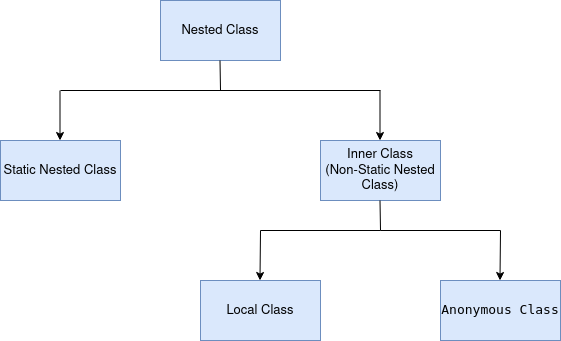

The diagram above was exported from draw.io. Its source (the exported page's mxGraphModel, read from the mxfile embedded in the PNG):
<mxGraphModel dx="1102" dy="589" grid="1" gridSize="10" guides="1" tooltips="1" connect="1" arrows="1" fold="1" page="1" pageScale="1" pageWidth="850" pageHeight="1100" math="0" shadow="0">
  <root>
    <mxCell id="0" />
    <mxCell id="1" parent="0" />
    <mxCell id="1BUB-Y-GWqK9ViWwtWFi-1" value="&lt;font style=&quot;font-size: 13px&quot; face=&quot;Helvetica&quot;&gt;Nested Class&lt;/font&gt;" style="rounded=0;whiteSpace=wrap;html=1;labelBackgroundColor=none;fillColor=#dae8fc;strokeColor=#6c8ebf;" vertex="1" parent="1">
      <mxGeometry x="360" y="60" width="120" height="60" as="geometry" />
    </mxCell>
    <mxCell id="1BUB-Y-GWqK9ViWwtWFi-2" value="&lt;font style=&quot;font-size: 13px&quot;&gt;Static Nested Class&lt;/font&gt;" style="rounded=0;whiteSpace=wrap;html=1;fillColor=#dae8fc;strokeColor=#6c8ebf;" vertex="1" parent="1">
      <mxGeometry x="200" y="200" width="120" height="60" as="geometry" />
    </mxCell>
    <mxCell id="1BUB-Y-GWqK9ViWwtWFi-3" value="&lt;div style=&quot;font-size: 13px&quot;&gt;&lt;font style=&quot;font-size: 13px&quot;&gt;Inner Class &lt;br&gt;&lt;/font&gt;&lt;/div&gt;&lt;div style=&quot;font-size: 13px&quot;&gt;&lt;font style=&quot;font-size: 13px&quot;&gt;(Non-Static Nested Class)&lt;/font&gt;&lt;/div&gt;" style="rounded=0;whiteSpace=wrap;html=1;fillColor=#dae8fc;strokeColor=#6c8ebf;" vertex="1" parent="1">
      <mxGeometry x="520" y="200" width="120" height="60" as="geometry" />
    </mxCell>
    <mxCell id="1BUB-Y-GWqK9ViWwtWFi-4" value="&lt;font style=&quot;font-size: 13px&quot;&gt;Local Class&lt;/font&gt;" style="rounded=0;whiteSpace=wrap;html=1;fillColor=#dae8fc;strokeColor=#6c8ebf;" vertex="1" parent="1">
      <mxGeometry x="400" y="340" width="120" height="60" as="geometry" />
    </mxCell>
    <mxCell id="1BUB-Y-GWqK9ViWwtWFi-5" value="&lt;font style=&quot;font-size: 13px&quot;&gt;&lt;code class=&quot;comments&quot;&gt;Anonymous Class&lt;br&gt;&lt;/code&gt;&lt;/font&gt;" style="rounded=0;whiteSpace=wrap;html=1;fillColor=#dae8fc;strokeColor=#6c8ebf;" vertex="1" parent="1">
      <mxGeometry x="640" y="340" width="120" height="60" as="geometry" />
    </mxCell>
    <mxCell id="1BUB-Y-GWqK9ViWwtWFi-6" value="" style="endArrow=none;html=1;" edge="1" parent="1">
      <mxGeometry width="50" height="50" relative="1" as="geometry">
        <mxPoint x="420" y="150" as="sourcePoint" />
        <mxPoint x="419.5" y="120" as="targetPoint" />
      </mxGeometry>
    </mxCell>
    <mxCell id="1BUB-Y-GWqK9ViWwtWFi-7" value="" style="endArrow=none;html=1;" edge="1" parent="1">
      <mxGeometry width="50" height="50" relative="1" as="geometry">
        <mxPoint x="260" y="150" as="sourcePoint" />
        <mxPoint x="420" y="150" as="targetPoint" />
      </mxGeometry>
    </mxCell>
    <mxCell id="1BUB-Y-GWqK9ViWwtWFi-8" value="" style="endArrow=none;html=1;" edge="1" parent="1">
      <mxGeometry width="50" height="50" relative="1" as="geometry">
        <mxPoint x="415" y="150" as="sourcePoint" />
        <mxPoint x="580" y="150" as="targetPoint" />
      </mxGeometry>
    </mxCell>
    <mxCell id="1BUB-Y-GWqK9ViWwtWFi-9" value="" style="endArrow=classic;html=1;" edge="1" parent="1">
      <mxGeometry width="50" height="50" relative="1" as="geometry">
        <mxPoint x="259.5" y="150" as="sourcePoint" />
        <mxPoint x="259.5" y="200" as="targetPoint" />
      </mxGeometry>
    </mxCell>
    <mxCell id="1BUB-Y-GWqK9ViWwtWFi-10" value="" style="endArrow=classic;html=1;" edge="1" parent="1">
      <mxGeometry width="50" height="50" relative="1" as="geometry">
        <mxPoint x="579.5" y="150" as="sourcePoint" />
        <mxPoint x="579.5" y="200" as="targetPoint" />
      </mxGeometry>
    </mxCell>
    <mxCell id="1BUB-Y-GWqK9ViWwtWFi-11" value="" style="endArrow=none;html=1;" edge="1" parent="1">
      <mxGeometry width="50" height="50" relative="1" as="geometry">
        <mxPoint x="580" y="290" as="sourcePoint" />
        <mxPoint x="579.5" y="260" as="targetPoint" />
      </mxGeometry>
    </mxCell>
    <mxCell id="1BUB-Y-GWqK9ViWwtWFi-12" value="" style="endArrow=none;html=1;" edge="1" parent="1">
      <mxGeometry width="50" height="50" relative="1" as="geometry">
        <mxPoint x="460" y="290" as="sourcePoint" />
        <mxPoint x="580" y="290" as="targetPoint" />
      </mxGeometry>
    </mxCell>
    <mxCell id="1BUB-Y-GWqK9ViWwtWFi-13" value="" style="endArrow=none;html=1;" edge="1" parent="1">
      <mxGeometry width="50" height="50" relative="1" as="geometry">
        <mxPoint x="580" y="290" as="sourcePoint" />
        <mxPoint x="700" y="290" as="targetPoint" />
      </mxGeometry>
    </mxCell>
    <mxCell id="1BUB-Y-GWqK9ViWwtWFi-14" value="" style="endArrow=classic;html=1;" edge="1" parent="1">
      <mxGeometry width="50" height="50" relative="1" as="geometry">
        <mxPoint x="460" y="290" as="sourcePoint" />
        <mxPoint x="459.5" y="340" as="targetPoint" />
      </mxGeometry>
    </mxCell>
    <mxCell id="1BUB-Y-GWqK9ViWwtWFi-15" value="" style="endArrow=classic;html=1;" edge="1" parent="1">
      <mxGeometry width="50" height="50" relative="1" as="geometry">
        <mxPoint x="700" y="290" as="sourcePoint" />
        <mxPoint x="699.5" y="340" as="targetPoint" />
      </mxGeometry>
    </mxCell>
  </root>
</mxGraphModel>